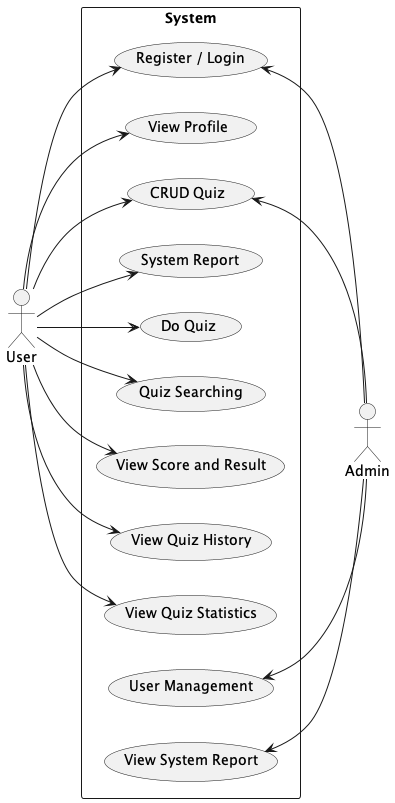

The diagram above was rendered by PlantUML. Its source (embedded in the PNG):
@startuml fancyquiz
left to right direction
actor User
actor Admin
rectangle System {
  User --> (Register / Login)
  (Register / Login) <-- Admin
  User --> (View Profile)
  User --> (CRUD Quiz)
  User --> (System Report)
  User --> (Do Quiz)
  User --> (Quiz Searching)
  User --> (View Score and Result)
  User --> (View Quiz History)
  User --> (View Quiz Statistics)
  (CRUD Quiz) <-- Admin
  (User Management) <-- Admin
  (View System Report) <-- Admin
}
@enduml